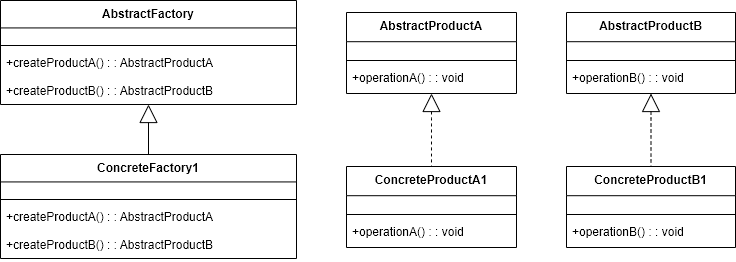

The diagram above was exported from draw.io. Its source (the exported page's mxGraphModel, read from the mxfile embedded in the PNG):
<mxGraphModel dx="1434" dy="780" grid="1" gridSize="10" guides="1" tooltips="1" connect="1" arrows="1" fold="1" page="1" pageScale="1" pageWidth="827" pageHeight="1169" math="0" shadow="0">
  <root>
    <mxCell id="0" />
    <mxCell id="1" parent="0" />
    <mxCell id="2" value="AbstractFactory" style="swimlane;fontStyle=1;align=center;verticalAlign=top;childLayout=stackLayout;horizontal=1;startSize=27.428571428571427;horizontalStack=0;resizeParent=1;resizeParentMax=0;resizeLast=0;collapsible=0;marginBottom=0;" parent="1" vertex="1">
      <mxGeometry x="8" y="8" width="296" height="104" as="geometry" />
    </mxCell>
    <mxCell id="3" style="line;strokeWidth=1;fillColor=none;align=left;verticalAlign=middle;spacingTop=-1;spacingLeft=3;spacingRight=3;rotatable=0;labelPosition=right;points=[];portConstraint=eastwest;strokeColor=inherit;" parent="2" vertex="1">
      <mxGeometry y="41" width="296" height="8" as="geometry" />
    </mxCell>
    <mxCell id="4" value="+createProductA() : : AbstractProductA" style="text;strokeColor=none;fillColor=none;align=left;verticalAlign=top;spacingLeft=4;spacingRight=4;overflow=hidden;rotatable=0;points=[[0,0.5],[1,0.5]];portConstraint=eastwest;" parent="2" vertex="1">
      <mxGeometry y="49" width="296" height="27" as="geometry" />
    </mxCell>
    <mxCell id="5" value="+createProductB() : : AbstractProductB" style="text;strokeColor=none;fillColor=none;align=left;verticalAlign=top;spacingLeft=4;spacingRight=4;overflow=hidden;rotatable=0;points=[[0,0.5],[1,0.5]];portConstraint=eastwest;" parent="2" vertex="1">
      <mxGeometry y="77" width="296" height="27" as="geometry" />
    </mxCell>
    <mxCell id="6" value="AbstractProductA" style="swimlane;fontStyle=1;align=center;verticalAlign=top;childLayout=stackLayout;horizontal=1;startSize=29.2;horizontalStack=0;resizeParent=1;resizeParentMax=0;resizeLast=0;collapsible=0;marginBottom=0;" parent="1" vertex="1">
      <mxGeometry x="354" y="20" width="170" height="81" as="geometry" />
    </mxCell>
    <mxCell id="7" style="line;strokeWidth=1;fillColor=none;align=left;verticalAlign=middle;spacingTop=-1;spacingLeft=3;spacingRight=3;rotatable=0;labelPosition=right;points=[];portConstraint=eastwest;strokeColor=inherit;" parent="6" vertex="1">
      <mxGeometry y="44" width="170" height="8" as="geometry" />
    </mxCell>
    <mxCell id="8" value="+operationA() : : void" style="text;strokeColor=none;fillColor=none;align=left;verticalAlign=top;spacingLeft=4;spacingRight=4;overflow=hidden;rotatable=0;points=[[0,0.5],[1,0.5]];portConstraint=eastwest;" parent="6" vertex="1">
      <mxGeometry y="52" width="170" height="29" as="geometry" />
    </mxCell>
    <mxCell id="9" value="AbstractProductB" style="swimlane;fontStyle=1;align=center;verticalAlign=top;childLayout=stackLayout;horizontal=1;startSize=29.2;horizontalStack=0;resizeParent=1;resizeParentMax=0;resizeLast=0;collapsible=0;marginBottom=0;" parent="1" vertex="1">
      <mxGeometry x="574" y="20" width="169" height="81" as="geometry" />
    </mxCell>
    <mxCell id="10" style="line;strokeWidth=1;fillColor=none;align=left;verticalAlign=middle;spacingTop=-1;spacingLeft=3;spacingRight=3;rotatable=0;labelPosition=right;points=[];portConstraint=eastwest;strokeColor=inherit;" parent="9" vertex="1">
      <mxGeometry y="44" width="169" height="8" as="geometry" />
    </mxCell>
    <mxCell id="11" value="+operationB() : : void" style="text;strokeColor=none;fillColor=none;align=left;verticalAlign=top;spacingLeft=4;spacingRight=4;overflow=hidden;rotatable=0;points=[[0,0.5],[1,0.5]];portConstraint=eastwest;" parent="9" vertex="1">
      <mxGeometry y="52" width="169" height="29" as="geometry" />
    </mxCell>
    <mxCell id="12" value="ConcreteFactory1" style="swimlane;fontStyle=1;align=center;verticalAlign=top;childLayout=stackLayout;horizontal=1;startSize=27.428571428571427;horizontalStack=0;resizeParent=1;resizeParentMax=0;resizeLast=0;collapsible=0;marginBottom=0;" parent="1" vertex="1">
      <mxGeometry x="8" y="162" width="296" height="104" as="geometry" />
    </mxCell>
    <mxCell id="13" style="line;strokeWidth=1;fillColor=none;align=left;verticalAlign=middle;spacingTop=-1;spacingLeft=3;spacingRight=3;rotatable=0;labelPosition=right;points=[];portConstraint=eastwest;strokeColor=inherit;" parent="12" vertex="1">
      <mxGeometry y="41" width="296" height="8" as="geometry" />
    </mxCell>
    <mxCell id="14" value="+createProductA() : : AbstractProductA" style="text;strokeColor=none;fillColor=none;align=left;verticalAlign=top;spacingLeft=4;spacingRight=4;overflow=hidden;rotatable=0;points=[[0,0.5],[1,0.5]];portConstraint=eastwest;" parent="12" vertex="1">
      <mxGeometry y="49" width="296" height="27" as="geometry" />
    </mxCell>
    <mxCell id="15" value="+createProductB() : : AbstractProductB" style="text;strokeColor=none;fillColor=none;align=left;verticalAlign=top;spacingLeft=4;spacingRight=4;overflow=hidden;rotatable=0;points=[[0,0.5],[1,0.5]];portConstraint=eastwest;" parent="12" vertex="1">
      <mxGeometry y="77" width="296" height="27" as="geometry" />
    </mxCell>
    <mxCell id="16" value="ConcreteProductA1" style="swimlane;fontStyle=1;align=center;verticalAlign=top;childLayout=stackLayout;horizontal=1;startSize=29.2;horizontalStack=0;resizeParent=1;resizeParentMax=0;resizeLast=0;collapsible=0;marginBottom=0;" parent="1" vertex="1">
      <mxGeometry x="354" y="174" width="170" height="81" as="geometry" />
    </mxCell>
    <mxCell id="17" style="line;strokeWidth=1;fillColor=none;align=left;verticalAlign=middle;spacingTop=-1;spacingLeft=3;spacingRight=3;rotatable=0;labelPosition=right;points=[];portConstraint=eastwest;strokeColor=inherit;" parent="16" vertex="1">
      <mxGeometry y="44" width="170" height="8" as="geometry" />
    </mxCell>
    <mxCell id="18" value="+operationA() : : void" style="text;strokeColor=none;fillColor=none;align=left;verticalAlign=top;spacingLeft=4;spacingRight=4;overflow=hidden;rotatable=0;points=[[0,0.5],[1,0.5]];portConstraint=eastwest;" parent="16" vertex="1">
      <mxGeometry y="52" width="170" height="29" as="geometry" />
    </mxCell>
    <mxCell id="19" value="ConcreteProductB1" style="swimlane;fontStyle=1;align=center;verticalAlign=top;childLayout=stackLayout;horizontal=1;startSize=29.2;horizontalStack=0;resizeParent=1;resizeParentMax=0;resizeLast=0;collapsible=0;marginBottom=0;" parent="1" vertex="1">
      <mxGeometry x="574" y="174" width="169" height="81" as="geometry" />
    </mxCell>
    <mxCell id="20" style="line;strokeWidth=1;fillColor=none;align=left;verticalAlign=middle;spacingTop=-1;spacingLeft=3;spacingRight=3;rotatable=0;labelPosition=right;points=[];portConstraint=eastwest;strokeColor=inherit;" parent="19" vertex="1">
      <mxGeometry y="44" width="169" height="8" as="geometry" />
    </mxCell>
    <mxCell id="21" value="+operationB() : : void" style="text;strokeColor=none;fillColor=none;align=left;verticalAlign=top;spacingLeft=4;spacingRight=4;overflow=hidden;rotatable=0;points=[[0,0.5],[1,0.5]];portConstraint=eastwest;" parent="19" vertex="1">
      <mxGeometry y="52" width="169" height="29" as="geometry" />
    </mxCell>
    <mxCell id="22" value="" style="curved=1;startArrow=block;startSize=16;startFill=0;endArrow=none;exitX=0.5;exitY=1;entryX=0.5;entryY=0;" parent="1" source="2" target="12" edge="1">
      <mxGeometry relative="1" as="geometry">
        <Array as="points" />
      </mxGeometry>
    </mxCell>
    <mxCell id="23" value="" style="curved=1;dashed=1;startArrow=block;startSize=16;startFill=0;endArrow=none;exitX=0.5;exitY=0.99;entryX=0.5;entryY=-0.01;" parent="1" source="6" target="16" edge="1">
      <mxGeometry relative="1" as="geometry">
        <Array as="points" />
      </mxGeometry>
    </mxCell>
    <mxCell id="24" value="" style="curved=1;dashed=1;startArrow=block;startSize=16;startFill=0;endArrow=none;exitX=0.5;exitY=0.99;entryX=0.5;entryY=-0.01;" parent="1" source="9" target="19" edge="1">
      <mxGeometry relative="1" as="geometry">
        <Array as="points" />
      </mxGeometry>
    </mxCell>
  </root>
</mxGraphModel>